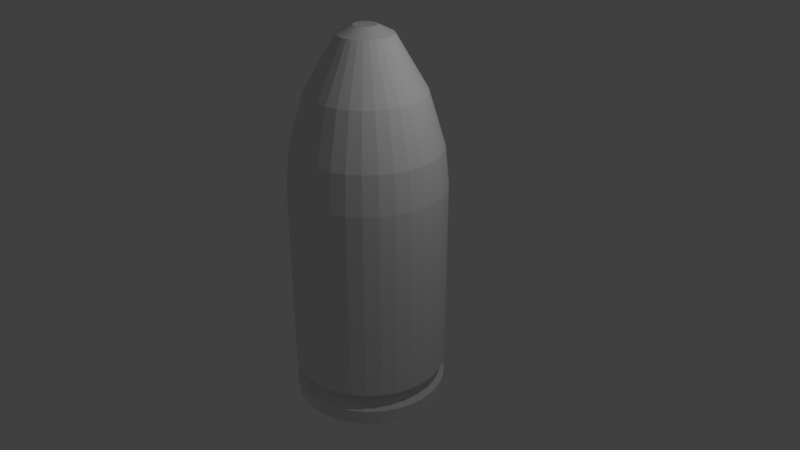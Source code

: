 # Source: 9_x_19_mm_Parabellum.blend  (saved by Blender 2.79.0; exported with 4.5.12 LTS)
import bpy
from mathutils import Matrix  # noqa: F401  (used for matrix-valued properties, if any)

bpy.ops.wm.read_factory_settings(use_empty=True)
scene = bpy.context.scene
scene.name = 'Scene'

# ---- collections
col_collection_1 = bpy.data.collections.new('Collection 1'); scene.collection.children.link(col_collection_1)

# ---- materials (node trees are filled in below, after node groups)
mat_material_002 = bpy.data.materials.new('Material.002')
mat_material_002.alpha_threshold = 0.0
mat_material_002.use_transparent_shadow = False
mat_material_002.roughness = 0.5
mat_material_001 = bpy.data.materials.new('Material.001')
mat_material_001.alpha_threshold = 0.0
mat_material_001.use_transparent_shadow = False
mat_material_001.roughness = 0.5

# ---- material node trees

# ---- world
world_world = bpy.data.worlds.new('World'); scene.world = world_world
world_world.color = (0.05088, 0.05088, 0.05088)
world_world.use_sun_shadow = False
world_world.sun_shadow_jitter_overblur = 0.0
world_world.cycles.sampling_method = 'MANUAL'

# ---- cameras
cam_camera = bpy.data.cameras.new('Camera')
cam_camera.clip_end = 100.0
cam_camera.lens = 35.0
cam_camera.sensor_width = 32.0
cam_camera.sensor_height = 18.0
cam_camera.ortho_scale = 7.314
cam_camera.dof.focus_distance = 0.0
cam_camera.dof.aperture_fstop = 128.0

# ---- lights
light_lamp = bpy.data.lights.new('Lamp', 'POINT')
light_lamp.transmission_factor = 0.0
light_lamp.cutoff_distance = 30.0
light_lamp.energy = 100.0
light_lamp.shadow_buffer_clip_start = 1.001
light_lamp.shadow_soft_size = 0.1
light_lamp.shadow_maximum_resolution = 0.006
light_lamp.use_absolute_resolution = True

# ---- meshes
me_cylinder_001 = bpy.data.meshes.new('Cylinder.001')
me_cylinder_001.from_pydata([(-1.172e-07, 0.9887, -1.95), (0.1929, 0.9697, -1.95), (0.3784, 0.9135, -1.95), (0.5493, 0.8221, -1.95), (0.6991, 0.6991, -1.95), (0.8221, 0.5493, -1.95), (0.9135, 0.3784, -1.95), (0.9697, 0.1929, -1.95), (0.9887, -8.085e-09, -1.95), (0.9697, -0.1929, -1.95), (0.9135, -0.3784, -1.95), (0.8221, -0.5493, -1.95), (0.6991, -0.6991, -1.95), (0.5493, -0.8221, -1.95), (0.3784, -0.9135, -1.95), (0.1929, -0.9697, -1.95), (-3.422e-07, -0.9887, -1.95), (-0.1929, -0.9697, -1.95), (-0.3784, -0.9135, -1.95), (-0.5493, -0.8221, -1.95), (-0.6991, -0.6991, -1.95), (-0.8221, -0.5493, -1.95), (-0.9135, -0.3784, -1.95), (-0.9697, -0.1929, -1.95), (-0.9887, 9.058e-07, -1.95), (-0.9697, 0.1929, -1.95), (-0.9135, 0.3784, -1.95), (-0.8221, 0.5493, -1.95), (-0.6991, 0.6991, -1.95), (-0.5493, 0.8221, -1.95), (-0.3784, 0.9135, -1.95), (-0.1929, 0.9697, -1.95), (0.1951, 0.9808, 1.0), (0.0, 1.0, 1.0), (0.3827, 0.9239, 1.0), (0.5556, 0.8315, 1.0), (0.7071, 0.7071, 1.0), (0.8315, 0.5556, 1.0), (0.9239, 0.3827, 1.0), (0.9808, 0.1951, 1.0), (1.0, 7.55e-08, 1.0), (0.9808, -0.1951, 1.0), (0.9239, -0.3827, 1.0), (0.8315, -0.5556, 1.0), (0.7071, -0.7071, 1.0), (0.5556, -0.8315, 1.0), (0.3827, -0.9239, 1.0), (0.1951, -0.9808, 1.0), (-3.258e-07, -1.0, 1.0), (-0.1951, -0.9808, 1.0), (-0.3827, -0.9239, 1.0), (-0.5556, -0.8315, 1.0), (-0.7071, -0.7071, 1.0), (-0.8315, -0.5556, 1.0), (-0.9239, -0.3827, 1.0), (-0.9808, -0.1951, 1.0), (-1.0, 9.656e-07, 1.0), (-0.9808, 0.1951, 1.0), (-0.9239, 0.3827, 1.0), (-0.8315, 0.5556, 1.0), (-0.7071, 0.7071, 1.0), (-0.5556, 0.8315, 1.0), (-0.3827, 0.9239, 1.0), (-0.1951, 0.9808, 1.0), (0.0, 1.0, -1.5), (0.1951, 0.9808, -1.5), (0.3827, 0.9239, -1.5), (0.5556, 0.8315, -1.5), (0.7071, 0.7071, -1.5), (0.8315, 0.5556, -1.5), (0.9239, 0.3827, -1.5), (0.9808, 0.1951, -1.5), (1.0, 7.55e-08, -1.5), (0.9808, -0.1951, -1.5), (0.9239, -0.3827, -1.5), (0.8315, -0.5556, -1.5), (0.7071, -0.7071, -1.5), (0.5556, -0.8315, -1.5), (0.3827, -0.9239, -1.5), (0.1951, -0.9808, -1.5), (-3.258e-07, -1.0, -1.5), (-0.1951, -0.9808, -1.5), (-0.3827, -0.9239, -1.5), (-0.5556, -0.8315, -1.5), (-0.7071, -0.7071, -1.5), (-0.8315, -0.5556, -1.5), (-0.9239, -0.3827, -1.5), (-0.9808, -0.1951, -1.5), (-1.0, 9.656e-07, -1.5), (-0.9808, 0.1951, -1.5), (-0.9239, 0.3827, -1.5), (-0.8315, 0.5556, -1.5), (-0.7071, 0.7071, -1.5), (-0.5556, 0.8315, -1.5), (-0.3827, 0.9239, -1.5), (-0.1951, 0.9808, -1.5), (-7.673e-08, 0.799, -1.6), (0.1559, 0.7837, -1.6), (0.3058, 0.7382, -1.6), (0.4439, 0.6644, -1.6), (0.565, 0.565, -1.6), (0.6644, 0.4439, -1.6), (0.7382, 0.3058, -1.6), (0.7837, 0.1559, -1.6), (0.799, 4.465e-08, -1.6), (0.7837, -0.1559, -1.6), (0.7382, -0.3058, -1.6), (0.6644, -0.4439, -1.6), (0.565, -0.565, -1.6), (0.4439, -0.6644, -1.6), (0.3058, -0.7382, -1.6), (0.1559, -0.7837, -1.6), (-2.642e-07, -0.799, -1.6), (-0.1559, -0.7837, -1.6), (-0.3058, -0.7382, -1.6), (-0.4439, -0.6644, -1.6), (-0.565, -0.565, -1.6), (-0.6644, -0.4439, -1.6), (-0.7382, -0.3058, -1.6), (-0.7837, -0.1559, -1.6), (-0.799, 7.82e-07, -1.6), (-0.7837, 0.1559, -1.6), (-0.7382, 0.3058, -1.6), (-0.6644, 0.4439, -1.6), (-0.565, 0.565, -1.6), (-0.4439, 0.6644, -1.6), (-0.3058, 0.7382, -1.6), (-0.1559, 0.7837, -1.6), (-1.126e-07, 0.9988, -1.75), (0.1949, 0.9796, -1.75), (0.3822, 0.9228, -1.75), (0.5549, 0.8305, -1.75), (0.7063, 0.7063, -1.75), (0.8305, 0.5549, -1.75), (0.9228, 0.3822, -1.75), (0.9796, 0.1949, -1.75), (0.9988, -6.581e-09, -1.75), (0.9796, -0.1949, -1.75), (0.9228, -0.3822, -1.75), (0.8305, -0.5549, -1.75), (0.7063, -0.7063, -1.75), (0.5549, -0.8305, -1.75), (0.3822, -0.9228, -1.75), (0.1949, -0.9796, -1.75), (-3.468e-07, -0.9988, -1.75), (-0.1949, -0.9796, -1.75), (-0.3822, -0.9228, -1.75), (-0.5549, -0.8305, -1.75), (-0.7063, -0.7063, -1.75), (-0.8305, -0.5549, -1.75), (-0.9228, -0.3822, -1.75), (-0.9796, -0.1949, -1.75), (-0.9988, 9.152e-07, -1.75), (-0.9796, 0.1949, -1.75), (-0.9228, 0.3822, -1.75), (-0.8305, 0.5549, -1.75), (-0.7063, 0.7063, -1.75), (-0.5549, 0.8305, -1.75), (-0.3822, 0.9228, -1.75), (-0.1949, 0.9796, -1.75), (0.1853, 0.9317, 1.0), (5.949e-09, 0.95, 1.0), (0.3635, 0.8777, 1.0), (0.5278, 0.7899, 1.0), (0.6718, 0.6718, 1.0), (0.7899, 0.5278, 1.0), (0.8777, 0.3635, 1.0), (0.9317, 0.1853, 1.0), (0.95, 8.593e-08, 1.0), (0.9317, -0.1853, 1.0), (0.8777, -0.3635, 1.0), (0.7899, -0.5278, 1.0), (0.6718, -0.6718, 1.0), (0.5278, -0.7899, 1.0), (0.3635, -0.8777, 1.0), (0.1853, -0.9317, 1.0), (-3.036e-07, -0.95, 1.0), (-0.1853, -0.9317, 1.0), (-0.3635, -0.8777, 1.0), (-0.5278, -0.7899, 1.0), (-0.6718, -0.6718, 1.0), (-0.7899, -0.5278, 1.0), (-0.8777, -0.3635, 1.0), (-0.9317, -0.1853, 1.0), (-0.95, 9.315e-07, 1.0), (-0.9317, 0.1853, 1.0), (-0.8777, 0.3636, 1.0), (-0.7899, 0.5278, 1.0), (-0.6718, 0.6718, 1.0), (-0.5278, 0.7899, 1.0), (-0.3635, 0.8777, 1.0), (-0.1853, 0.9317, 1.0), (5.949e-09, 0.95, -1.5), (0.1853, 0.9317, -1.5), (0.3635, 0.8777, -1.5), (0.5278, 0.7899, -1.5), (0.6718, 0.6718, -1.5), (0.7899, 0.5278, -1.5), (0.8777, 0.3635, -1.5), (0.9317, 0.1853, -1.5), (0.95, 8.593e-08, -1.5), (0.9317, -0.1853, -1.5), (0.8777, -0.3635, -1.5), (0.7899, -0.5278, -1.5), (0.6718, -0.6718, -1.5), (0.5278, -0.7899, -1.5), (0.3635, -0.8777, -1.5), (0.1853, -0.9317, -1.5), (-3.036e-07, -0.95, -1.5), (-0.1853, -0.9317, -1.5), (-0.3635, -0.8777, -1.5), (-0.5278, -0.7899, -1.5), (-0.6718, -0.6718, -1.5), (-0.7899, -0.5278, -1.5), (-0.8777, -0.3635, -1.5), (-0.9317, -0.1853, -1.5), (-0.95, 9.315e-07, -1.5), (-0.9317, 0.1853, -1.5), (-0.8777, 0.3636, -1.5), (-0.7899, 0.5278, -1.5), (-0.6718, 0.6718, -1.5), (-0.5278, 0.7899, -1.5), (-0.3635, 0.8777, -1.5), (-0.1853, 0.9317, -1.5)], [], [(64, 33, 32, 65), (65, 32, 34, 66), (66, 34, 35, 67), (67, 35, 36, 68), (68, 36, 37, 69), (69, 37, 38, 70), (70, 38, 39, 71), (71, 39, 40, 72), (72, 40, 41, 73), (73, 41, 42, 74), (74, 42, 43, 75), (75, 43, 44, 76), (76, 44, 45, 77), (77, 45, 46, 78), (78, 46, 47, 79), (79, 47, 48, 80), (80, 48, 49, 81), (81, 49, 50, 82), (82, 50, 51, 83), (83, 51, 52, 84), (84, 52, 53, 85), (85, 53, 54, 86), (86, 54, 55, 87), (87, 55, 56, 88), (88, 56, 57, 89), (89, 57, 58, 90), (90, 58, 59, 91), (91, 59, 60, 92), (92, 60, 61, 93), (93, 61, 62, 94), (94, 62, 63, 95), (95, 63, 33, 64), (0, 1, 2, 3, 4, 5, 6, 7, 8, 9, 10, 11, 12, 13, 14, 15, 16, 17, 18, 19, 20, 21, 22, 23, 24, 25, 26, 27, 28, 29, 30, 31), (97, 96, 64, 65), (98, 97, 65, 66), (99, 98, 66, 67), (100, 99, 67, 68), (101, 100, 68, 69), (102, 101, 69, 70), (103, 102, 70, 71), (104, 103, 71, 72), (105, 104, 72, 73), (106, 105, 73, 74), (107, 106, 74, 75), (108, 107, 75, 76), (109, 108, 76, 77), (110, 109, 77, 78), (111, 110, 78, 79), (112, 111, 79, 80), (113, 112, 80, 81), (114, 113, 81, 82), (115, 114, 82, 83), (116, 115, 83, 84), (117, 116, 84, 85), (118, 117, 85, 86), (119, 118, 86, 87), (120, 119, 87, 88), (121, 120, 88, 89), (122, 121, 89, 90), (123, 122, 90, 91), (124, 123, 91, 92), (125, 124, 92, 93), (126, 125, 93, 94), (127, 126, 94, 95), (96, 127, 95, 64), (129, 128, 96, 97), (130, 129, 97, 98), (131, 130, 98, 99), (132, 131, 99, 100), (133, 132, 100, 101), (134, 133, 101, 102), (135, 134, 102, 103), (136, 135, 103, 104), (137, 136, 104, 105), (138, 137, 105, 106), (139, 138, 106, 107), (140, 139, 107, 108), (141, 140, 108, 109), (142, 141, 109, 110), (143, 142, 110, 111), (144, 143, 111, 112), (145, 144, 112, 113), (146, 145, 113, 114), (147, 146, 114, 115), (148, 147, 115, 116), (149, 148, 116, 117), (150, 149, 117, 118), (151, 150, 118, 119), (152, 151, 119, 120), (153, 152, 120, 121), (154, 153, 121, 122), (155, 154, 122, 123), (156, 155, 123, 124), (157, 156, 124, 125), (158, 157, 125, 126), (159, 158, 126, 127), (128, 159, 127, 96), (1, 0, 128, 129), (2, 1, 129, 130), (3, 2, 130, 131), (4, 3, 131, 132), (5, 4, 132, 133), (6, 5, 133, 134), (7, 6, 134, 135), (8, 7, 135, 136), (9, 8, 136, 137), (10, 9, 137, 138), (11, 10, 138, 139), (12, 11, 139, 140), (13, 12, 140, 141), (14, 13, 141, 142), (15, 14, 142, 143), (16, 15, 143, 144), (17, 16, 144, 145), (18, 17, 145, 146), (19, 18, 146, 147), (20, 19, 147, 148), (21, 20, 148, 149), (22, 21, 149, 150), (23, 22, 150, 151), (24, 23, 151, 152), (25, 24, 152, 153), (26, 25, 153, 154), (27, 26, 154, 155), (28, 27, 155, 156), (29, 28, 156, 157), (30, 29, 157, 158), (31, 30, 158, 159), (0, 31, 159, 128), (192, 161, 160, 193), (193, 160, 162, 194), (194, 162, 163, 195), (195, 163, 164, 196), (196, 164, 165, 197), (197, 165, 166, 198), (198, 166, 167, 199), (199, 167, 168, 200), (200, 168, 169, 201), (201, 169, 170, 202), (202, 170, 171, 203), (203, 171, 172, 204), (204, 172, 173, 205), (205, 173, 174, 206), (206, 174, 175, 207), (207, 175, 176, 208), (208, 176, 177, 209), (209, 177, 178, 210), (210, 178, 179, 211), (211, 179, 180, 212), (212, 180, 181, 213), (213, 181, 182, 214), (214, 182, 183, 215), (215, 183, 184, 216), (216, 184, 185, 217), (217, 185, 186, 218), (218, 186, 187, 219), (219, 187, 188, 220), (220, 188, 189, 221), (221, 189, 190, 222), (222, 190, 191, 223), (223, 191, 161, 192), (192, 193, 194, 195, 196, 197, 198, 199, 200, 201, 202, 203, 204, 205, 206, 207, 208, 209, 210, 211, 212, 213, 214, 215, 216, 217, 218, 219, 220, 221, 222, 223), (50, 178, 179, 51), (51, 179, 180, 52), (52, 180, 181, 53), (53, 181, 182, 54), (54, 182, 183, 55), (55, 183, 184, 56), (56, 184, 185, 57), (57, 185, 186, 58), (58, 186, 187, 59), (59, 187, 188, 60), (60, 188, 189, 61), (61, 189, 190, 62), (62, 190, 191, 63), (63, 191, 161, 33), (33, 161, 160, 32), (32, 160, 162, 34), (34, 162, 163, 35), (35, 163, 164, 36), (36, 164, 165, 37), (37, 165, 166, 38), (38, 166, 167, 39), (39, 167, 168, 40), (40, 168, 169, 41), (41, 169, 170, 42), (42, 170, 171, 43), (43, 171, 172, 44), (44, 172, 173, 45), (45, 173, 174, 46), (46, 174, 175, 47), (47, 175, 176, 48), (48, 176, 177, 49), (49, 177, 178, 50)])
_uv = me_cylinder_001.uv_layers.new(name='UVMap')
_uv.uv.foreach_set('vector', [0.1312, 0.3325, 0.1312, 8.806e-05, 0.1536, 0.0002607, 0.1536, 0.3326, 0.1536, 0.3326, 0.1536, 0.0002607, 0.1737, 0.0005114, 0.1737, 0.3329, 0.1737, 0.3329, 0.1737, 0.0005114, 0.1908, 0.0008305, 0.1908, 0.3332, 0.1908, 0.3332, 0.1908, 0.0008305, 0.2042, 0.001206, 0.2042, 0.3336, 0.637, 0.526, 0.637, 0.8584, 0.6236, 0.8588, 0.6236, 0.5264, 0.6236, 0.5264, 0.6236, 0.8588, 0.6065, 0.8591, 0.6065, 0.5267, 0.6065, 0.5267, 0.6065, 0.8591, 0.5863, 0.8594, 0.5863, 0.527, 0.5863, 0.527, 0.5863, 0.8594, 0.564, 0.8595, 0.564, 0.5272, 0.564, 0.5272, 0.564, 0.8595, 0.5403, 0.8596, 0.5403, 0.5272, 0.5403, 0.5272, 0.5403, 0.8596, 0.5161, 0.8596, 0.5161, 0.5272, 0.5161, 0.5272, 0.5161, 0.8596, 0.4923, 0.8595, 0.4923, 0.5272, 0.4923, 0.5272, 0.4923, 0.8595, 0.47, 0.8594, 0.47, 0.527, 0.47, 0.527, 0.47, 0.8594, 0.4499, 0.8591, 0.4499, 0.5267, 0.6952, 0.3329, 0.6952, 0.0005114, 0.7153, 0.0002607, 0.7153, 0.3326, 0.7153, 0.3326, 0.7153, 0.0002607, 0.7377, 8.806e-05, 0.7377, 0.3325, 0.7377, 0.3325, 0.7377, 8.806e-05, 0.7614, 3.17e-08, 0.7614, 0.3324, 0.7614, 0.3324, 0.7614, 3.17e-08, 0.7856, 0.0, 0.7856, 0.3324, 0.7856, 0.3324, 0.7856, 0.0, 0.8093, 8.806e-05, 0.8093, 0.3325, 0.8093, 0.3325, 0.8093, 8.806e-05, 0.8317, 0.0002607, 0.8317, 0.3326, 0.8317, 0.3326, 0.8317, 0.0002607, 0.8518, 0.0005114, 0.8518, 0.3329, 0.9883, 0.0002507, 0.9883, 0.3326, 0.9659, 0.3328, 0.9659, 0.0004234, 0.9659, 0.0004234, 0.9659, 0.3328, 0.9422, 0.3329, 0.9422, 0.0005114, 0.9422, 0.0005114, 0.9422, 0.3329, 0.918, 0.3329, 0.918, 0.0005114, 0.918, 0.0005114, 0.918, 0.3329, 0.8943, 0.3328, 0.8943, 0.0004234, 0.8943, 0.0004234, 0.8943, 0.3328, 0.8719, 0.3326, 0.8719, 0.0002507, 0.8719, 0.0002507, 0.8719, 0.3326, 0.8518, 0.3324, 0.8518, 0.0, 0.0, 0.3332, 2.207e-08, 0.0008305, 0.01711, 0.0005114, 0.01711, 0.3329, 0.01711, 0.3329, 0.01711, 0.0005114, 0.03722, 0.0002607, 0.03722, 0.3326, 0.03722, 0.3326, 0.03722, 0.0002607, 0.05957, 8.806e-05, 0.05957, 0.3325, 0.05957, 0.3325, 0.05957, 8.806e-05, 0.0833, 0.0, 0.0833, 0.3324, 0.0833, 0.3324, 0.0833, 0.0, 0.1075, 1.585e-08, 0.1075, 0.3324, 0.1075, 0.3324, 0.1075, 1.585e-08, 0.1312, 8.806e-05, 0.1312, 0.3325, 0.4637, 0.4572, 0.4545, 0.4334, 0.4499, 0.4081, 0.4499, 0.3823, 0.4545, 0.357, 0.4637, 0.3332, 0.477, 0.3118, 0.4939, 0.2936, 0.5138, 0.2792, 0.5359, 0.2694, 0.5593, 0.2643, 0.5833, 0.2643, 0.6067, 0.2694, 0.6288, 0.2792, 0.6487, 0.2936, 0.6656, 0.3118, 0.6789, 0.3332, 0.6881, 0.357, 0.6927, 0.3823, 0.6927, 0.4081, 0.6881, 0.4334, 0.6789, 0.4572, 0.6656, 0.4786, 0.6487, 0.4968, 0.6288, 0.5111, 0.6067, 0.521, 0.5833, 0.526, 0.5593, 0.526, 0.5359, 0.521, 0.5138, 0.5111, 0.4939, 0.4968, 0.477, 0.4786, 0.2289, 0.3866, 0.2289, 0.4074, 0.2042, 0.41, 0.2042, 0.384, 0.2327, 0.3662, 0.2289, 0.3866, 0.2042, 0.384, 0.209, 0.3584, 0.2401, 0.3469, 0.2327, 0.3662, 0.209, 0.3584, 0.2182, 0.3343, 0.2508, 0.3296, 0.2401, 0.3469, 0.2182, 0.3343, 0.2317, 0.3126, 0.2645, 0.3149, 0.2508, 0.3296, 0.2317, 0.3126, 0.2488, 0.2942, 0.2806, 0.3033, 0.2645, 0.3149, 0.2488, 0.2942, 0.2689, 0.2797, 0.2984, 0.2953, 0.2806, 0.3033, 0.2689, 0.2797, 0.2912, 0.2698, 0.3174, 0.2913, 0.2984, 0.2953, 0.2912, 0.2698, 0.315, 0.2647, 0.3367, 0.2913, 0.3174, 0.2913, 0.315, 0.2647, 0.3392, 0.2647, 0.3557, 0.2953, 0.3367, 0.2913, 0.3392, 0.2647, 0.3629, 0.2698, 0.3735, 0.3033, 0.3557, 0.2953, 0.3629, 0.2698, 0.3852, 0.2797, 0.3896, 0.3149, 0.3735, 0.3033, 0.3852, 0.2797, 0.4053, 0.2942, 0.4033, 0.3296, 0.3896, 0.3149, 0.4053, 0.2942, 0.4225, 0.3126, 0.414, 0.3469, 0.4033, 0.3296, 0.4225, 0.3126, 0.4359, 0.3343, 0.4214, 0.3662, 0.414, 0.3469, 0.4359, 0.3343, 0.4452, 0.3584, 0.4252, 0.3866, 0.4214, 0.3662, 0.4452, 0.3584, 0.4499, 0.384, 0.4252, 0.4074, 0.4252, 0.3866, 0.4499, 0.384, 0.4499, 0.41, 0.4214, 0.4278, 0.4252, 0.4074, 0.4499, 0.41, 0.4452, 0.4356, 0.414, 0.4471, 0.4214, 0.4278, 0.4452, 0.4356, 0.4359, 0.4597, 0.4033, 0.4644, 0.414, 0.4471, 0.4359, 0.4597, 0.4225, 0.4814, 0.3896, 0.4791, 0.4033, 0.4644, 0.4225, 0.4814, 0.4053, 0.4998, 0.3735, 0.4907, 0.3896, 0.4791, 0.4053, 0.4998, 0.3852, 0.5143, 0.3557, 0.4987, 0.3735, 0.4907, 0.3852, 0.5143, 0.3629, 0.5243, 0.3367, 0.5027, 0.3557, 0.4987, 0.3629, 0.5243, 0.3392, 0.5293, 0.3174, 0.5027, 0.3367, 0.5027, 0.3392, 0.5293, 0.315, 0.5293, 0.2984, 0.4987, 0.3174, 0.5027, 0.315, 0.5293, 0.2912, 0.5243, 0.2806, 0.4907, 0.2984, 0.4987, 0.2912, 0.5243, 0.2689, 0.5143, 0.2645, 0.4791, 0.2806, 0.4907, 0.2689, 0.5143, 0.2488, 0.4998, 0.2508, 0.4644, 0.2645, 0.4791, 0.2488, 0.4998, 0.2317, 0.4814, 0.2401, 0.4471, 0.2508, 0.4644, 0.2317, 0.4814, 0.2182, 0.4597, 0.2327, 0.4278, 0.2401, 0.4471, 0.2182, 0.4597, 0.209, 0.4356, 0.2289, 0.4074, 0.2327, 0.4278, 0.209, 0.4356, 0.2042, 0.41, 0.5605, 0.0, 0.5846, 0.0, 0.5822, 0.02643, 0.5629, 0.02643, 0.5368, 0.005079, 0.5605, 0.0, 0.5629, 0.02643, 0.5439, 0.0305, 0.5144, 0.01504, 0.5368, 0.005079, 0.5439, 0.0305, 0.5261, 0.03847, 0.4943, 0.02951, 0.5144, 0.01504, 0.5261, 0.03847, 0.51, 0.05004, 0.4773, 0.04792, 0.4943, 0.02951, 0.51, 0.05004, 0.4963, 0.06477, 0.4638, 0.06957, 0.4773, 0.04792, 0.4963, 0.06477, 0.4856, 0.08209, 0.4546, 0.09362, 0.4638, 0.06957, 0.4856, 0.08209, 0.4782, 0.1013, 0.4499, 0.1192, 0.4546, 0.09362, 0.4782, 0.1013, 0.4744, 0.1218, 0.4499, 0.1452, 0.4499, 0.1192, 0.4744, 0.1218, 0.4744, 0.1426, 0.4546, 0.1707, 0.4499, 0.1452, 0.4744, 0.1426, 0.4782, 0.163, 0.4638, 0.1948, 0.4546, 0.1707, 0.4782, 0.163, 0.4856, 0.1823, 0.4773, 0.2164, 0.4638, 0.1948, 0.4856, 0.1823, 0.4963, 0.1996, 0.4943, 0.2348, 0.4773, 0.2164, 0.4963, 0.1996, 0.51, 0.2143, 0.5144, 0.2493, 0.4943, 0.2348, 0.51, 0.2143, 0.5261, 0.2259, 0.5368, 0.2593, 0.5144, 0.2493, 0.5261, 0.2259, 0.5439, 0.2339, 0.5605, 0.2643, 0.5368, 0.2593, 0.5439, 0.2339, 0.5629, 0.2379, 0.5846, 0.2643, 0.5605, 0.2643, 0.5629, 0.2379, 0.5822, 0.2379, 0.6083, 0.2593, 0.5846, 0.2643, 0.5822, 0.2379, 0.6012, 0.2339, 0.6306, 0.2493, 0.6083, 0.2593, 0.6012, 0.2339, 0.619, 0.2259, 0.6507, 0.2348, 0.6306, 0.2493, 0.619, 0.2259, 0.6351, 0.2143, 0.6678, 0.2164, 0.6507, 0.2348, 0.6351, 0.2143, 0.6488, 0.1996, 0.6812, 0.1948, 0.6678, 0.2164, 0.6488, 0.1996, 0.6595, 0.1823, 0.6905, 0.1707, 0.6812, 0.1948, 0.6595, 0.1823, 0.6669, 0.163, 0.6952, 0.1452, 0.6905, 0.1707, 0.6669, 0.163, 0.6707, 0.1426, 0.6952, 0.1192, 0.6952, 0.1452, 0.6707, 0.1426, 0.6707, 0.1218, 0.6905, 0.09362, 0.6952, 0.1192, 0.6707, 0.1218, 0.6669, 0.1013, 0.6812, 0.06957, 0.6905, 0.09362, 0.6669, 0.1013, 0.6595, 0.08209, 0.6678, 0.04792, 0.6812, 0.06957, 0.6595, 0.08209, 0.6488, 0.06477, 0.6507, 0.02951, 0.6678, 0.04792, 0.6488, 0.06477, 0.6351, 0.05004, 0.6306, 0.01504, 0.6507, 0.02951, 0.6351, 0.05004, 0.619, 0.03847, 0.6083, 0.005079, 0.6306, 0.01504, 0.619, 0.03847, 0.6012, 0.0305, 0.5846, 0.0, 0.6083, 0.005079, 0.6012, 0.0305, 0.5822, 0.02643, 0.4069, 0.5844, 0.4068, 0.6083, 0.3821, 0.6079, 0.3822, 0.5839, 0.4071, 0.563, 0.4069, 0.5844, 0.3822, 0.5839, 0.3824, 0.5622, 0.4073, 0.5448, 0.4071, 0.563, 0.3824, 0.5622, 0.3826, 0.5438, 0.4077, 0.5305, 0.4073, 0.5448, 0.3826, 0.5438, 0.383, 0.5293, 0.408, 0.5447, 0.4077, 0.5304, 0.4323, 0.5293, 0.4326, 0.5438, 0.4082, 0.563, 0.408, 0.5447, 0.4326, 0.5438, 0.4329, 0.5622, 0.4084, 0.5844, 0.4082, 0.563, 0.4329, 0.5622, 0.433, 0.5839, 0.4084, 0.6082, 0.4084, 0.5844, 0.433, 0.5839, 0.4331, 0.6079, 0.4084, 0.6335, 0.4084, 0.6082, 0.4331, 0.6079, 0.4331, 0.6335, 0.4084, 0.6593, 0.4084, 0.6335, 0.4331, 0.6335, 0.433, 0.6595, 0.4082, 0.6845, 0.4084, 0.6593, 0.433, 0.6595, 0.4329, 0.685, 0.408, 0.7084, 0.4082, 0.6845, 0.4329, 0.685, 0.4326, 0.7091, 0.4077, 0.7298, 0.408, 0.7084, 0.4326, 0.7091, 0.4323, 0.7307, 0.7177, 0.5038, 0.7179, 0.5252, 0.6932, 0.526, 0.693, 0.5044, 0.7175, 0.4799, 0.7177, 0.5038, 0.693, 0.5044, 0.6928, 0.4803, 0.7174, 0.4547, 0.7175, 0.4799, 0.6928, 0.4803, 0.6927, 0.4548, 0.7174, 0.4289, 0.7174, 0.4547, 0.6927, 0.4548, 0.6927, 0.4288, 0.7175, 0.4036, 0.7174, 0.4289, 0.6927, 0.4288, 0.6928, 0.4032, 0.7177, 0.3798, 0.7175, 0.4036, 0.6928, 0.4032, 0.693, 0.3792, 0.7179, 0.3584, 0.7177, 0.3798, 0.693, 0.3792, 0.6932, 0.3575, 0.7428, 0.4799, 0.743, 0.5037, 0.7183, 0.5044, 0.7181, 0.4803, 0.7427, 0.4546, 0.7428, 0.4799, 0.7181, 0.4803, 0.718, 0.4548, 0.7426, 0.4289, 0.7427, 0.4546, 0.718, 0.4548, 0.7179, 0.4288, 0.7427, 0.4036, 0.7426, 0.4289, 0.7179, 0.4288, 0.718, 0.4032, 0.7428, 0.3798, 0.7427, 0.4036, 0.718, 0.4032, 0.7181, 0.3792, 0.743, 0.3583, 0.7428, 0.3798, 0.7181, 0.3792, 0.7183, 0.3575, 0.4073, 0.7298, 0.4077, 0.7481, 0.383, 0.7491, 0.3826, 0.7307, 0.4071, 0.7084, 0.4073, 0.7298, 0.3826, 0.7307, 0.3824, 0.7091, 0.4069, 0.6846, 0.4071, 0.7084, 0.3824, 0.7091, 0.3822, 0.685, 0.4068, 0.6593, 0.4069, 0.6846, 0.3822, 0.685, 0.3821, 0.6595, 0.4067, 0.6335, 0.4068, 0.6593, 0.3821, 0.6595, 0.382, 0.6335, 0.4068, 0.6083, 0.4067, 0.6335, 0.382, 0.6335, 0.3821, 0.6079, 0.1247, 0.6661, 0.1247, 0.3337, 0.1459, 0.3338, 0.1459, 0.6662, 0.1459, 0.6662, 0.1459, 0.3338, 0.165, 0.3341, 0.165, 0.6665, 0.165, 0.6665, 0.165, 0.3341, 0.1813, 0.3344, 0.1813, 0.6668, 0.1813, 0.6668, 0.1813, 0.3344, 0.194, 0.3347, 0.194, 0.6671, 0.382, 0.5293, 0.382, 0.8617, 0.3692, 0.8621, 0.3692, 0.5297, 0.3692, 0.5297, 0.3692, 0.8621, 0.353, 0.8624, 0.353, 0.53, 0.353, 0.53, 0.353, 0.8624, 0.3339, 0.8626, 0.3339, 0.5302, 0.3339, 0.5302, 0.3339, 0.8626, 0.3126, 0.8628, 0.3126, 0.5304, 0.3126, 0.5304, 0.3126, 0.8628, 0.2901, 0.8629, 0.2901, 0.5305, 0.2901, 0.5305, 0.2901, 0.8629, 0.2671, 0.8629, 0.2671, 0.5305, 0.2671, 0.5305, 0.2671, 0.8629, 0.2446, 0.8628, 0.2446, 0.5304, 0.2446, 0.5304, 0.2446, 0.8628, 0.2233, 0.8626, 0.2233, 0.5302, 0.2233, 0.5302, 0.2233, 0.8626, 0.2042, 0.8624, 0.2042, 0.53, 2.207e-08, 1.0, 0.0, 0.6676, 0.01911, 0.6674, 0.01911, 0.9998, 0.01911, 0.9998, 0.01911, 0.6674, 0.04034, 0.6672, 0.04034, 0.9996, 0.04034, 0.9996, 0.04034, 0.6672, 0.06289, 0.6671, 0.06289, 0.9995, 0.06289, 0.9995, 0.06289, 0.6671, 0.08587, 0.6671, 0.08587, 0.9995, 0.08587, 0.9995, 0.08587, 0.6671, 0.1084, 0.6672, 0.1084, 0.9996, 0.1084, 0.9996, 0.1084, 0.6672, 0.1296, 0.6674, 0.1296, 0.9998, 0.1296, 0.9998, 0.1296, 0.6674, 0.1488, 0.6676, 0.1488, 1.0, 1.0, 0.5263, 1.0, 0.8587, 0.9788, 0.8588, 0.9788, 0.5264, 0.9788, 0.5264, 0.9788, 0.8588, 0.9562, 0.8589, 0.9562, 0.5265, 0.9562, 0.5265, 0.9562, 0.8589, 0.9332, 0.8589, 0.9332, 0.5265, 0.9332, 0.5265, 0.9332, 0.8589, 0.9107, 0.8588, 0.9107, 0.5264, 0.9107, 0.5264, 0.9107, 0.8588, 0.8895, 0.8587, 0.8895, 0.5263, 0.8895, 0.5263, 0.8895, 0.8587, 0.8704, 0.8584, 0.8704, 0.526, 0.0, 0.6668, 2.207e-08, 0.3344, 0.01625, 0.3341, 0.01625, 0.6665, 0.01625, 0.6665, 0.01625, 0.3341, 0.03536, 0.3338, 0.03536, 0.6662, 0.03536, 0.6662, 0.03536, 0.3338, 0.0566, 0.3337, 0.0566, 0.6661, 0.0566, 0.6661, 0.0566, 0.3337, 0.07914, 0.3336, 0.07914, 0.666, 0.07914, 0.666, 0.07914, 0.3336, 0.1021, 0.3336, 0.1021, 0.666, 0.1021, 0.666, 0.1021, 0.3336, 0.1247, 0.3337, 0.1247, 0.6661, 0.7196, 0.5309, 0.7422, 0.526, 0.7652, 0.526, 0.7877, 0.5309, 0.8089, 0.5403, 0.8281, 0.5541, 0.8443, 0.5716, 0.8571, 0.5922, 0.8659, 0.6151, 0.8704, 0.6394, 0.8704, 0.6641, 0.8659, 0.6884, 0.8571, 0.7113, 0.8443, 0.7319, 0.8281, 0.7494, 0.8089, 0.7632, 0.7877, 0.7726, 0.7652, 0.7775, 0.7422, 0.7775, 0.7196, 0.7726, 0.6984, 0.7632, 0.6793, 0.7494, 0.6631, 0.7319, 0.6503, 0.7113, 0.6415, 0.6884, 0.637, 0.6641, 0.637, 0.6394, 0.6415, 0.6151, 0.6503, 0.5922, 0.6631, 0.5716, 0.6793, 0.5541, 0.6984, 0.5403, 0.2317, 0.04798, 0.2364, 0.05219, 0.2237, 0.07278, 0.2182, 0.06965, 0.2182, 0.06965, 0.2237, 0.07278, 0.2149, 0.09566, 0.209, 0.09373, 0.209, 0.09373, 0.2149, 0.09566, 0.2104, 0.12, 0.2042, 0.1193, 0.2042, 0.1193, 0.2104, 0.12, 0.2104, 0.1447, 0.2042, 0.1454, 0.2042, 0.1454, 0.2104, 0.1447, 0.2149, 0.169, 0.209, 0.1709, 0.209, 0.1709, 0.2149, 0.169, 0.2237, 0.1919, 0.2182, 0.195, 0.2182, 0.195, 0.2237, 0.1919, 0.2364, 0.2125, 0.2317, 0.2167, 0.2317, 0.2167, 0.2364, 0.2125, 0.2527, 0.23, 0.2488, 0.2351, 0.2488, 0.2351, 0.2527, 0.23, 0.2718, 0.2437, 0.2689, 0.2496, 0.2689, 0.2496, 0.2718, 0.2437, 0.293, 0.2532, 0.2912, 0.2596, 0.2912, 0.2596, 0.293, 0.2532, 0.3156, 0.2581, 0.315, 0.2647, 0.315, 0.2647, 0.3156, 0.2581, 0.3385, 0.2581, 0.3392, 0.2647, 0.3392, 0.2647, 0.3385, 0.2581, 0.3611, 0.2532, 0.3629, 0.2596, 0.3629, 0.2596, 0.3611, 0.2532, 0.3823, 0.2437, 0.3852, 0.2496, 0.3852, 0.2496, 0.3823, 0.2437, 0.4014, 0.23, 0.4053, 0.2351, 0.4053, 0.2351, 0.4014, 0.23, 0.4177, 0.2125, 0.4225, 0.2167, 0.4225, 0.2167, 0.4177, 0.2125, 0.4305, 0.1919, 0.4359, 0.195, 0.4359, 0.195, 0.4305, 0.1919, 0.4392, 0.169, 0.4452, 0.1709, 0.4452, 0.1709, 0.4392, 0.169, 0.4437, 0.1447, 0.4499, 0.1454, 0.4499, 0.1454, 0.4437, 0.1447, 0.4437, 0.12, 0.4499, 0.1193, 0.4499, 0.1193, 0.4437, 0.12, 0.4392, 0.09566, 0.4452, 0.09373, 0.4452, 0.09373, 0.4392, 0.09566, 0.4305, 0.07278, 0.4359, 0.06965, 0.4359, 0.06965, 0.4305, 0.07278, 0.4177, 0.05219, 0.4225, 0.04798, 0.4225, 0.04798, 0.4177, 0.05219, 0.4014, 0.03468, 0.4053, 0.02954, 0.4053, 0.02954, 0.4014, 0.03468, 0.3823, 0.02092, 0.3852, 0.01506, 0.3852, 0.01506, 0.3823, 0.02092, 0.3611, 0.01145, 0.3629, 0.005086, 0.3629, 0.005086, 0.3611, 0.01145, 0.3385, 0.006617, 0.3392, 7.926e-09, 0.3392, 7.926e-09, 0.3385, 0.006617, 0.3156, 0.006617, 0.315, 0.0, 0.315, 0.0, 0.3156, 0.006617, 0.293, 0.01145, 0.2912, 0.005086, 0.2912, 0.005086, 0.293, 0.01145, 0.2718, 0.02092, 0.2689, 0.01506, 0.2689, 0.01506, 0.2718, 0.02092, 0.2527, 0.03468, 0.2488, 0.02954, 0.2488, 0.02954, 0.2527, 0.03468, 0.2364, 0.05219, 0.2317, 0.04798])
me_cylinder_001.materials.append(mat_material_002)
me_cylinder_001.use_remesh_preserve_volume = False
me_cylinder_001.use_remesh_preserve_attributes = False
me_cylinder_001.use_mirror_vertex_groups = False
me_cylinder_001.update()
me_cylinder = bpy.data.meshes.new('Cylinder')
me_cylinder.from_pydata([(-3.374e-07, 0.1459, 2.962), (0.02846, 0.1431, 2.962), (0.05583, 0.1348, 2.962), (0.08105, 0.1213, 2.962), (0.1032, 0.1032, 2.962), (0.1213, 0.08105, 2.962), (0.1348, 0.05583, 2.962), (0.1431, 0.02846, 2.962), (0.1459, -1.015e-07, 2.962), (0.1431, -0.02846, 2.962), (0.1348, -0.05583, 2.962), (0.1213, -0.08105, 2.962), (0.1032, -0.1032, 2.962), (0.08105, -0.1213, 2.962), (0.05583, -0.1348, 2.962), (0.02846, -0.1431, 2.962), (-1.101e-08, -0.1459, 2.962), (-0.02846, -0.1431, 2.962), (-0.05583, -0.1348, 2.962), (-0.08105, -0.1213, 2.962), (-0.1032, -0.1032, 2.962), (-0.1213, -0.08105, 2.962), (-0.1348, -0.05583, 2.962), (-0.1431, -0.02846, 2.962), (-0.1459, 6.963e-08, 2.962), (-0.1431, 0.02846, 2.962), (-0.1348, 0.05583, 2.962), (-0.1213, 0.08105, 2.962), (-0.1032, 0.1032, 2.962), (-0.08105, 0.1213, 2.962), (-0.05583, 0.1348, 2.962), (-0.02846, 0.1431, 2.962), (0.1853, 0.9315, 1.0), (-1.918e-08, 0.9498, 1.0), (0.3635, 0.8775, 1.0), (0.5277, 0.7897, 1.0), (0.6716, 0.6716, 1.0), (0.7897, 0.5277, 1.0), (0.8775, 0.3635, 1.0), (0.9315, 0.1853, 1.0), (0.9498, 6.779e-08, 1.0), (0.9315, -0.1853, 1.0), (0.8775, -0.3635, 1.0), (0.7897, -0.5277, 1.0), (0.6716, -0.6716, 1.0), (0.5277, -0.7897, 1.0), (0.3635, -0.8775, 1.0), (0.1853, -0.9315, 1.0), (-3.104e-07, -0.9498, 1.0), (-0.1853, -0.9315, 1.0), (-0.3635, -0.8775, 1.0), (-0.5277, -0.7897, 1.0), (-0.6716, -0.6716, 1.0), (-0.7897, -0.5277, 1.0), (-0.8775, -0.3635, 1.0), (-0.9315, -0.1853, 1.0), (-0.9498, 9.193e-07, 1.0), (-0.9315, 0.1853, 1.0), (-0.8775, 0.3635, 1.0), (-0.7897, 0.5277, 1.0), (-0.6716, 0.6716, 1.0), (-0.5277, 0.7897, 1.0), (-0.3635, 0.8775, 1.0), (-0.1853, 0.9315, 1.0), (0.1853, 0.9315, 1.5), (-1.918e-08, 0.9498, 1.5), (0.3635, 0.8775, 1.5), (0.5277, 0.7897, 1.5), (0.6716, 0.6716, 1.5), (0.7897, 0.5277, 1.5), (0.8775, 0.3635, 1.5), (0.9315, 0.1853, 1.5), (0.9498, 6.779e-08, 1.5), (0.9315, -0.1853, 1.5), (0.8775, -0.3635, 1.5), (0.7897, -0.5277, 1.5), (0.6716, -0.6716, 1.5), (0.5277, -0.7897, 1.5), (0.3635, -0.8775, 1.5), (0.1853, -0.9315, 1.5), (-3.104e-07, -0.9498, 1.5), (-0.1853, -0.9315, 1.5), (-0.3635, -0.8775, 1.5), (-0.5277, -0.7897, 1.5), (-0.6716, -0.6716, 1.5), (-0.7897, -0.5277, 1.5), (-0.8775, -0.3635, 1.5), (-0.9315, -0.1853, 1.5), (-0.9498, 9.197e-07, 1.5), (-0.9315, 0.1853, 1.5), (-0.8775, 0.3635, 1.5), (-0.7897, 0.5277, 1.5), (-0.6716, 0.6716, 1.5), (-0.5277, 0.7897, 1.5), (-0.3635, 0.8775, 1.5), (-0.1853, 0.9315, 1.5), (0.06767, 0.3402, 2.862), (-2.629e-07, 0.3469, 2.862), (0.1327, 0.3205, 2.862), (0.1927, 0.2884, 2.862), (0.2453, 0.2453, 2.862), (0.2884, 0.1927, 2.862), (0.3205, 0.1327, 2.862), (0.3402, 0.06767, 2.862), (0.3469, -2.926e-08, 2.862), (0.3402, -0.06767, 2.862), (0.3205, -0.1327, 2.862), (0.2884, -0.1927, 2.862), (0.2453, -0.2453, 2.862), (0.1927, -0.2884, 2.862), (0.1327, -0.3205, 2.862), (0.06767, -0.3402, 2.862), (-1.186e-07, -0.3469, 2.862), (-0.06767, -0.3402, 2.862), (-0.1327, -0.3205, 2.862), (-0.1927, -0.2884, 2.862), (-0.2453, -0.2453, 2.862), (-0.2884, -0.1927, 2.862), (-0.3205, -0.1327, 2.862), (-0.3402, -0.06767, 2.862), (-0.3469, 3.397e-07, 2.862), (-0.3402, 0.06767, 2.862), (-0.3205, 0.1327, 2.862), (-0.2884, 0.1927, 2.862), (-0.2453, 0.2453, 2.862), (-0.1927, 0.2884, 2.862), (-0.1327, 0.3205, 2.862), (-0.06767, 0.3402, 2.862), (-1.743e-07, 0.7456, 2.181), (0.1455, 0.7312, 2.181), (0.2853, 0.6888, 2.181), (0.4142, 0.6199, 2.181), (0.5272, 0.5272, 2.181), (0.6199, 0.4142, 2.181), (0.6888, 0.2853, 2.181), (0.7312, 0.1455, 2.181), (0.7456, -8.579e-09, 2.181), (0.7312, -0.1455, 2.181), (0.6888, -0.2853, 2.181), (0.6199, -0.4142, 2.181), (0.5272, -0.5272, 2.181), (0.4142, -0.6199, 2.181), (0.2853, -0.6888, 2.181), (0.1454, -0.7312, 2.181), (-2.588e-07, -0.7456, 2.181), (-0.1455, -0.7312, 2.181), (-0.2853, -0.6888, 2.181), (-0.4142, -0.6199, 2.181), (-0.5272, -0.5272, 2.181), (-0.6199, -0.4142, 2.181), (-0.6888, -0.2853, 2.181), (-0.7312, -0.1454, 2.181), (-0.7456, 6.934e-07, 2.181), (-0.7312, 0.1455, 2.181), (-0.6888, 0.2853, 2.181), (-0.6199, 0.4142, 2.181), (-0.5272, 0.5272, 2.181), (-0.4142, 0.6199, 2.181), (-0.2853, 0.6888, 2.181), (-0.1454, 0.7312, 2.181), (0.1951, 0.9808, 1.0), (0.0, 1.0, 1.0), (0.3827, 0.9239, 1.0), (0.5556, 0.8315, 1.0), (0.7071, 0.7071, 1.0), (0.8315, 0.5556, 1.0), (0.9239, 0.3827, 1.0), (0.9808, 0.1951, 1.0), (1.0, 7.55e-08, 1.0), (0.9808, -0.1951, 1.0), (0.9239, -0.3827, 1.0), (0.8315, -0.5556, 1.0), (0.7071, -0.7071, 1.0), (0.5556, -0.8315, 1.0), (0.3827, -0.9239, 1.0), (0.1951, -0.9808, 1.0), (-3.258e-07, -1.0, 1.0), (-0.1951, -0.9808, 1.0), (-0.3827, -0.9239, 1.0), (-0.5556, -0.8315, 1.0), (-0.7071, -0.7071, 1.0), (-0.8315, -0.5556, 1.0), (-0.9239, -0.3827, 1.0), (-0.9808, -0.1951, 1.0), (-1.0, 9.656e-07, 1.0), (-0.9808, 0.1951, 1.0), (-0.9239, 0.3827, 1.0), (-0.8315, 0.5556, 1.0), (-0.7071, 0.7071, 1.0), (-0.5556, 0.8315, 1.0), (-0.3827, 0.9239, 1.0), (-0.1951, 0.9808, 1.0), (0.1668, 0.8384, 0.25), (-5.297e-09, 0.8548, 0.25), (0.3271, 0.7897, 0.25), (0.4749, 0.7107, 0.25), (0.6044, 0.6044, 0.25), (0.7107, 0.4749, 0.25), (0.7897, 0.3271, 0.25), (0.8384, 0.1668, 0.25), (0.8548, 8.913e-08, 0.25), (0.8384, -0.1668, 0.25), (0.7897, -0.3271, 0.25), (0.7107, -0.4749, 0.25), (0.6044, -0.6044, 0.25), (0.4749, -0.7107, 0.25), (0.3271, -0.7897, 0.25), (0.1668, -0.8384, 0.25), (-2.674e-07, -0.8548, 0.25), (-0.1668, -0.8384, 0.25), (-0.3271, -0.7897, 0.25), (-0.4749, -0.7107, 0.25), (-0.6044, -0.6044, 0.25), (-0.7107, -0.4749, 0.25), (-0.7897, -0.3271, 0.25), (-0.8384, -0.1668, 0.25), (-0.8548, 8.555e-07, 0.25), (-0.8384, 0.1668, 0.25), (-0.7897, 0.3271, 0.25), (-0.7107, 0.4749, 0.25), (-0.6044, 0.6044, 0.25), (-0.4749, 0.7107, 0.25), (-0.3271, 0.7897, 0.25), (-0.1668, 0.8384, 0.25)], [], [(1, 0, 31, 30, 29, 28, 27, 26, 25, 24, 23, 22, 21, 20, 19, 18, 17, 16, 15, 14, 13, 12, 11, 10, 9, 8, 7, 6, 5, 4, 3, 2), (65, 64, 160, 161), (64, 66, 162, 160), (66, 67, 163, 162), (67, 68, 164, 163), (68, 69, 165, 164), (69, 70, 166, 165), (70, 71, 167, 166), (71, 72, 168, 167), (72, 73, 169, 168), (73, 74, 170, 169), (74, 75, 171, 170), (75, 76, 172, 171), (76, 77, 173, 172), (77, 78, 174, 173), (78, 79, 175, 174), (79, 80, 176, 175), (80, 81, 177, 176), (81, 82, 178, 177), (82, 83, 179, 178), (83, 84, 180, 179), (84, 85, 181, 180), (85, 86, 182, 181), (86, 87, 183, 182), (87, 88, 184, 183), (88, 89, 185, 184), (89, 90, 186, 185), (90, 91, 187, 186), (91, 92, 188, 187), (92, 93, 189, 188), (93, 94, 190, 189), (94, 95, 191, 190), (95, 65, 161, 191), (128, 129, 64, 65), (129, 130, 66, 64), (130, 131, 67, 66), (131, 132, 68, 67), (132, 133, 69, 68), (133, 134, 70, 69), (134, 135, 71, 70), (135, 136, 72, 71), (136, 137, 73, 72), (137, 138, 74, 73), (138, 139, 75, 74), (139, 140, 76, 75), (140, 141, 77, 76), (141, 142, 78, 77), (142, 143, 79, 78), (143, 144, 80, 79), (144, 145, 81, 80), (145, 146, 82, 81), (146, 147, 83, 82), (147, 148, 84, 83), (148, 149, 85, 84), (149, 150, 86, 85), (150, 151, 87, 86), (151, 152, 88, 87), (152, 153, 89, 88), (153, 154, 90, 89), (154, 155, 91, 90), (155, 156, 92, 91), (156, 157, 93, 92), (157, 158, 94, 93), (158, 159, 95, 94), (159, 128, 65, 95), (0, 1, 96, 97), (1, 2, 98, 96), (2, 3, 99, 98), (3, 4, 100, 99), (4, 5, 101, 100), (5, 6, 102, 101), (6, 7, 103, 102), (7, 8, 104, 103), (8, 9, 105, 104), (9, 10, 106, 105), (10, 11, 107, 106), (11, 12, 108, 107), (12, 13, 109, 108), (13, 14, 110, 109), (14, 15, 111, 110), (15, 16, 112, 111), (16, 17, 113, 112), (17, 18, 114, 113), (18, 19, 115, 114), (19, 20, 116, 115), (20, 21, 117, 116), (21, 22, 118, 117), (22, 23, 119, 118), (23, 24, 120, 119), (24, 25, 121, 120), (25, 26, 122, 121), (26, 27, 123, 122), (27, 28, 124, 123), (28, 29, 125, 124), (29, 30, 126, 125), (30, 31, 127, 126), (31, 0, 97, 127), (127, 97, 128, 159), (126, 127, 159, 158), (125, 126, 158, 157), (124, 125, 157, 156), (123, 124, 156, 155), (122, 123, 155, 154), (121, 122, 154, 153), (120, 121, 153, 152), (119, 120, 152, 151), (118, 119, 151, 150), (117, 118, 150, 149), (116, 117, 149, 148), (115, 116, 148, 147), (114, 115, 147, 146), (113, 114, 146, 145), (112, 113, 145, 144), (111, 112, 144, 143), (110, 111, 143, 142), (109, 110, 142, 141), (108, 109, 141, 140), (107, 108, 140, 139), (106, 107, 139, 138), (105, 106, 138, 137), (104, 105, 137, 136), (103, 104, 136, 135), (102, 103, 135, 134), (101, 102, 134, 133), (100, 101, 133, 132), (99, 100, 132, 131), (98, 99, 131, 130), (96, 98, 130, 129), (97, 96, 129, 128), (45, 46, 206, 205), (32, 33, 161, 160), (34, 32, 160, 162), (35, 34, 162, 163), (36, 35, 163, 164), (37, 36, 164, 165), (38, 37, 165, 166), (39, 38, 166, 167), (40, 39, 167, 168), (41, 40, 168, 169), (42, 41, 169, 170), (43, 42, 170, 171), (44, 43, 171, 172), (45, 44, 172, 173), (46, 45, 173, 174), (47, 46, 174, 175), (48, 47, 175, 176), (49, 48, 176, 177), (50, 49, 177, 178), (51, 50, 178, 179), (52, 51, 179, 180), (53, 52, 180, 181), (54, 53, 181, 182), (55, 54, 182, 183), (56, 55, 183, 184), (57, 56, 184, 185), (58, 57, 185, 186), (59, 58, 186, 187), (60, 59, 187, 188), (61, 60, 188, 189), (62, 61, 189, 190), (63, 62, 190, 191), (33, 63, 191, 161), (192, 194, 195, 196, 197, 198, 199, 200, 201, 202, 203, 204, 205, 206, 207, 208, 209, 210, 211, 212, 213, 214, 215, 216, 217, 218, 219, 220, 221, 222, 223, 193), (33, 32, 192, 193), (59, 60, 220, 219), (46, 47, 207, 206), (32, 34, 194, 192), (60, 61, 221, 220), (47, 48, 208, 207), (34, 35, 195, 194), (61, 62, 222, 221), (48, 49, 209, 208), (35, 36, 196, 195), (62, 63, 223, 222), (49, 50, 210, 209), (36, 37, 197, 196), (63, 33, 193, 223), (50, 51, 211, 210), (37, 38, 198, 197), (51, 52, 212, 211), (38, 39, 199, 198), (52, 53, 213, 212), (39, 40, 200, 199), (53, 54, 214, 213), (40, 41, 201, 200), (54, 55, 215, 214), (41, 42, 202, 201), (55, 56, 216, 215), (42, 43, 203, 202), (56, 57, 217, 216), (43, 44, 204, 203), (57, 58, 218, 217), (44, 45, 205, 204), (58, 59, 219, 218)])
_uv = me_cylinder.uv_layers.new(name='UVMap')
_uv.uv.foreach_set('vector', [0.5035, 0.8118, 0.5035, 0.8171, 0.5023, 0.8224, 0.5001, 0.8274, 0.4969, 0.8318, 0.4928, 0.8356, 0.488, 0.8386, 0.4826, 0.8407, 0.4769, 0.8417, 0.4711, 0.8417, 0.4654, 0.8407, 0.46, 0.8386, 0.4552, 0.8356, 0.4511, 0.8318, 0.4479, 0.8274, 0.4457, 0.8224, 0.4445, 0.8171, 0.4445, 0.8118, 0.4457, 0.8065, 0.4479, 0.8015, 0.4511, 0.7971, 0.4552, 0.7933, 0.46, 0.7903, 0.4654, 0.7882, 0.4711, 0.7872, 0.4769, 0.7872, 0.4826, 0.7882, 0.488, 0.7903, 0.4928, 0.7933, 0.4969, 0.7971, 0.5001, 0.8015, 0.5023, 0.8065, 0.9111, 0.4742, 0.8761, 0.4722, 0.877, 0.3784, 0.9138, 0.3805, 0.8761, 0.4722, 0.839, 0.4715, 0.838, 0.3776, 0.877, 0.3784, 0.839, 0.4715, 0.8013, 0.4722, 0.7982, 0.3784, 0.838, 0.3776, 0.8013, 0.4722, 0.7642, 0.4742, 0.7592, 0.3805, 0.7982, 0.3784, 0.7642, 0.4742, 0.7294, 0.4776, 0.7226, 0.3841, 0.7592, 0.3805, 0.7294, 0.4776, 0.6981, 0.4822, 0.6896, 0.3889, 0.7226, 0.3841, 0.6817, 0.4846, 0.655, 0.4795, 0.6614, 0.3861, 0.6896, 0.3914, 0.655, 0.4795, 0.6236, 0.4756, 0.6284, 0.382, 0.6614, 0.3861, 0.6236, 0.4756, 0.5886, 0.4728, 0.5916, 0.3791, 0.6284, 0.382, 0.5886, 0.4728, 0.5516, 0.4715, 0.5526, 0.3776, 0.5916, 0.3791, 0.5516, 0.4715, 0.5138, 0.4715, 0.5128, 0.3776, 0.5526, 0.3776, 0.5138, 0.4715, 0.4767, 0.4728, 0.4738, 0.3791, 0.5128, 0.3776, 0.4767, 0.4728, 0.4418, 0.4756, 0.437, 0.382, 0.4738, 0.3791, 0.4418, 0.4756, 0.4104, 0.4795, 0.4039, 0.3861, 0.437, 0.382, 0.701, 0.09868, 0.674, 0.09558, 0.6725, 0.001983, 0.701, 0.005247, 0.674, 0.09558, 0.6423, 0.09389, 0.6392, 0.0002112, 0.6725, 0.001983, 0.6423, 0.09389, 0.6073, 0.09369, 0.6023, 0.0, 0.6392, 0.0002112, 0.6073, 0.09369, 0.5702, 0.09498, 0.5633, 0.001357, 0.6023, 0.0, 0.5702, 0.09498, 0.5325, 0.09771, 0.5236, 0.004231, 0.5633, 0.001357, 0.5325, 0.09771, 0.4957, 0.1018, 0.4848, 0.008512, 0.5236, 0.004231, 0.4957, 0.1018, 0.4611, 0.107, 0.4484, 0.01403, 0.4848, 0.008512, 0.4611, 0.107, 0.4302, 0.1132, 0.4158, 0.02058, 0.4484, 0.01403, 0.9788, 0.107, 0.9521, 0.1019, 0.9585, 0.008515, 0.9867, 0.01383, 0.9521, 0.1019, 0.9206, 0.09796, 0.9254, 0.004341, 0.9585, 0.008515, 0.9206, 0.09796, 0.8857, 0.09523, 0.8887, 0.001466, 0.9254, 0.004341, 0.8857, 0.09523, 0.8487, 0.09384, 0.8497, 0.0, 0.8887, 0.001466, 0.8487, 0.09384, 0.8109, 0.09384, 0.8099, 0.0, 0.8497, 0.0, 0.8109, 0.09384, 0.7738, 0.09523, 0.7709, 0.001466, 0.8099, 0.0, 0.7738, 0.09523, 0.7389, 0.09796, 0.7341, 0.004341, 0.7709, 0.001466, 0.7389, 0.09796, 0.7075, 0.1019, 0.701, 0.008515, 0.7341, 0.004341, 0.9694, 0.4822, 0.9426, 0.4776, 0.947, 0.3841, 0.9753, 0.3889, 0.9426, 0.4776, 0.9111, 0.4742, 0.9138, 0.3805, 0.947, 0.3841, 0.8944, 0.6067, 0.867, 0.605, 0.8761, 0.4722, 0.9111, 0.4742, 0.867, 0.605, 0.8379, 0.6045, 0.839, 0.4715, 0.8761, 0.4722, 0.8379, 0.6045, 0.8082, 0.605, 0.8013, 0.4722, 0.839, 0.4715, 0.8082, 0.605, 0.7791, 0.6067, 0.7642, 0.4742, 0.8013, 0.4722, 0.7791, 0.6067, 0.7518, 0.6093, 0.7294, 0.4776, 0.7642, 0.4742, 0.7518, 0.6093, 0.7272, 0.6129, 0.6981, 0.4822, 0.7294, 0.4776, 0.6497, 0.6147, 0.6287, 0.6108, 0.655, 0.4795, 0.6817, 0.4846, 0.6287, 0.6108, 0.604, 0.6077, 0.6236, 0.4756, 0.655, 0.4795, 0.604, 0.6077, 0.5766, 0.6055, 0.5886, 0.4728, 0.6236, 0.4756, 0.5766, 0.6055, 0.5475, 0.6044, 0.5516, 0.4715, 0.5886, 0.4728, 0.5475, 0.6044, 0.5179, 0.6044, 0.5138, 0.4715, 0.5516, 0.4715, 0.5179, 0.6044, 0.4888, 0.6055, 0.4767, 0.4728, 0.5138, 0.4715, 0.4888, 0.6055, 0.4614, 0.6077, 0.4418, 0.4756, 0.4767, 0.4728, 0.4614, 0.6077, 0.4367, 0.6108, 0.4104, 0.4795, 0.4418, 0.4756, 0.6801, 0.2308, 0.6588, 0.2283, 0.674, 0.09558, 0.701, 0.09868, 0.6588, 0.2283, 0.634, 0.227, 0.6423, 0.09389, 0.674, 0.09558, 0.634, 0.227, 0.6065, 0.2268, 0.6073, 0.09369, 0.6423, 0.09389, 0.6065, 0.2268, 0.5774, 0.2279, 0.5702, 0.09498, 0.6073, 0.09369, 0.5774, 0.2279, 0.5478, 0.23, 0.5325, 0.09771, 0.5702, 0.09498, 0.5478, 0.23, 0.5189, 0.2332, 0.4957, 0.1018, 0.5325, 0.09771, 0.5189, 0.2332, 0.4918, 0.2373, 0.4611, 0.107, 0.4957, 0.1018, 0.4918, 0.2373, 0.4674, 0.2422, 0.4302, 0.1132, 0.4611, 0.107, 0.4674, 0.2422, 0.4469, 0.2477, 0.4039, 0.1202, 0.4302, 0.1132, 0.9258, 0.2332, 0.9011, 0.2301, 0.9206, 0.09796, 0.9521, 0.1019, 0.9011, 0.2301, 0.8737, 0.2279, 0.8857, 0.09523, 0.9206, 0.09796, 0.8737, 0.2279, 0.8446, 0.2268, 0.8487, 0.09384, 0.8857, 0.09523, 0.8446, 0.2268, 0.8149, 0.2268, 0.8109, 0.09384, 0.8487, 0.09384, 0.8149, 0.2268, 0.7859, 0.2279, 0.7738, 0.09523, 0.8109, 0.09384, 0.7859, 0.2279, 0.7584, 0.2301, 0.7389, 0.09796, 0.7738, 0.09523, 0.7584, 0.2301, 0.7338, 0.2332, 0.7075, 0.1019, 0.7389, 0.09796, 0.9402, 0.6129, 0.9191, 0.6093, 0.9426, 0.4776, 0.9694, 0.4822, 0.9191, 0.6093, 0.8944, 0.6067, 0.9111, 0.4742, 0.9426, 0.4776, 0.5035, 0.8171, 0.5035, 0.8118, 0.544, 0.8081, 0.544, 0.8208, 0.5035, 0.8118, 0.5023, 0.8065, 0.5414, 0.7956, 0.544, 0.8081, 0.5023, 0.8065, 0.5001, 0.8015, 0.5361, 0.7838, 0.5414, 0.7956, 0.5001, 0.8015, 0.4969, 0.7971, 0.5284, 0.7731, 0.5361, 0.7838, 0.4969, 0.7971, 0.4928, 0.7933, 0.5187, 0.7641, 0.5284, 0.7731, 0.4928, 0.7933, 0.488, 0.7903, 0.5072, 0.757, 0.5187, 0.7641, 0.488, 0.7903, 0.4826, 0.7882, 0.4944, 0.7521, 0.5072, 0.757, 0.4826, 0.7882, 0.4769, 0.7872, 0.4809, 0.7496, 0.4944, 0.7521, 0.4769, 0.7872, 0.4711, 0.7872, 0.4671, 0.7496, 0.4809, 0.7496, 0.4711, 0.7872, 0.4654, 0.7882, 0.4536, 0.7521, 0.4671, 0.7496, 0.4654, 0.7882, 0.46, 0.7903, 0.4408, 0.757, 0.4536, 0.7521, 0.46, 0.7903, 0.4552, 0.7933, 0.4293, 0.7641, 0.4408, 0.757, 0.4552, 0.7933, 0.4511, 0.7971, 0.4196, 0.7731, 0.4293, 0.7641, 0.4511, 0.7971, 0.4479, 0.8015, 0.4119, 0.7838, 0.4196, 0.7731, 0.4479, 0.8015, 0.4457, 0.8065, 0.4066, 0.7956, 0.4119, 0.7838, 0.4457, 0.8065, 0.4445, 0.8118, 0.4039, 0.8081, 0.4066, 0.7956, 0.4445, 0.8118, 0.4445, 0.8171, 0.4039, 0.8208, 0.4039, 0.8081, 0.4445, 0.8171, 0.4457, 0.8224, 0.4066, 0.8334, 0.4039, 0.8208, 0.4457, 0.8224, 0.4479, 0.8274, 0.4119, 0.8452, 0.4066, 0.8334, 0.4479, 0.8274, 0.4511, 0.8318, 0.4196, 0.8558, 0.4119, 0.8452, 0.4511, 0.8318, 0.4552, 0.8356, 0.4293, 0.8648, 0.4196, 0.8558, 0.4552, 0.8356, 0.46, 0.8386, 0.4408, 0.8719, 0.4293, 0.8648, 0.46, 0.8386, 0.4654, 0.8407, 0.4536, 0.8768, 0.4408, 0.8719, 0.4654, 0.8407, 0.4711, 0.8417, 0.4671, 0.8793, 0.4536, 0.8768, 0.4711, 0.8417, 0.4769, 0.8417, 0.4809, 0.8793, 0.4671, 0.8793, 0.4769, 0.8417, 0.4826, 0.8407, 0.4944, 0.8768, 0.4809, 0.8793, 0.4826, 0.8407, 0.488, 0.8386, 0.5072, 0.8719, 0.4944, 0.8768, 0.488, 0.8386, 0.4928, 0.8356, 0.5187, 0.8648, 0.5072, 0.8719, 0.4928, 0.8356, 0.4969, 0.8318, 0.5284, 0.8558, 0.5187, 0.8648, 0.4969, 0.8318, 0.5001, 0.8274, 0.5361, 0.8452, 0.5284, 0.8558, 0.5001, 0.8274, 0.5023, 0.8224, 0.5414, 0.8334, 0.5361, 0.8452, 0.5023, 0.8224, 0.5035, 0.8171, 0.544, 0.8208, 0.5414, 0.8334, 0.8708, 0.7473, 0.8593, 0.746, 0.8944, 0.6067, 0.9191, 0.6093, 0.8806, 0.7489, 0.8708, 0.7473, 0.9191, 0.6093, 0.9402, 0.6129, 0.7966, 0.3687, 0.7851, 0.3702, 0.7338, 0.2332, 0.7584, 0.2301, 0.8093, 0.3677, 0.7966, 0.3687, 0.7584, 0.2301, 0.7859, 0.2279, 0.8229, 0.3672, 0.8093, 0.3677, 0.7859, 0.2279, 0.8149, 0.2268, 0.8367, 0.3672, 0.8229, 0.3672, 0.8149, 0.2268, 0.8446, 0.2268, 0.8502, 0.3677, 0.8367, 0.3672, 0.8446, 0.2268, 0.8737, 0.2279, 0.863, 0.3687, 0.8502, 0.3677, 0.8737, 0.2279, 0.9011, 0.2301, 0.8744, 0.3702, 0.863, 0.3687, 0.9011, 0.2301, 0.9258, 0.2332, 0.5302, 0.3751, 0.5206, 0.3776, 0.4469, 0.2477, 0.4674, 0.2422, 0.5415, 0.3728, 0.5302, 0.3751, 0.4674, 0.2422, 0.4918, 0.2373, 0.5541, 0.3709, 0.5415, 0.3728, 0.4918, 0.2373, 0.5189, 0.2332, 0.5676, 0.3694, 0.5541, 0.3709, 0.5189, 0.2332, 0.5478, 0.23, 0.5813, 0.3684, 0.5676, 0.3694, 0.5478, 0.23, 0.5774, 0.2279, 0.5949, 0.3679, 0.5813, 0.3684, 0.5774, 0.2279, 0.6065, 0.2268, 0.6076, 0.368, 0.5949, 0.3679, 0.6065, 0.2268, 0.634, 0.227, 0.6192, 0.3686, 0.6076, 0.368, 0.634, 0.227, 0.6588, 0.2283, 0.488, 0.7478, 0.4783, 0.7496, 0.4157, 0.6147, 0.4367, 0.6108, 0.4995, 0.7463, 0.488, 0.7478, 0.4367, 0.6108, 0.4614, 0.6077, 0.5123, 0.7453, 0.4995, 0.7463, 0.4614, 0.6077, 0.4888, 0.6055, 0.5258, 0.7448, 0.5123, 0.7453, 0.4888, 0.6055, 0.5179, 0.6044, 0.5396, 0.7448, 0.5258, 0.7448, 0.5179, 0.6044, 0.5475, 0.6044, 0.5531, 0.7453, 0.5396, 0.7448, 0.5475, 0.6044, 0.5766, 0.6055, 0.5659, 0.7463, 0.5531, 0.7453, 0.5766, 0.6055, 0.604, 0.6077, 0.5773, 0.7478, 0.5659, 0.7463, 0.604, 0.6077, 0.6287, 0.6108, 0.5871, 0.7496, 0.5773, 0.7478, 0.6287, 0.6108, 0.6497, 0.6147, 0.7929, 0.7473, 0.7815, 0.7489, 0.7272, 0.6129, 0.7518, 0.6093, 0.8057, 0.746, 0.7929, 0.7473, 0.7518, 0.6093, 0.7791, 0.6067, 0.8192, 0.7453, 0.8057, 0.746, 0.7791, 0.6067, 0.8082, 0.605, 0.833, 0.745, 0.8192, 0.7453, 0.8082, 0.605, 0.8379, 0.6045, 0.8465, 0.7453, 0.833, 0.745, 0.8379, 0.6045, 0.867, 0.605, 0.8593, 0.746, 0.8465, 0.7453, 0.867, 0.605, 0.8944, 0.6067, 0.9957, 0.9462, 1.0, 0.9752, 0.854, 0.9639, 0.8502, 0.9377, 0.1831, 0.00939, 0.146, 0.01621, 0.1431, 0.007182, 0.1821, 1.119e-08, 0.2209, 0.00939, 0.1831, 0.00939, 0.1821, 1.119e-08, 0.2219, 0.0, 0.2579, 0.01621, 0.2209, 0.00939, 0.2219, 0.0, 0.2609, 0.007182, 0.2928, 0.02959, 0.2579, 0.01621, 0.2609, 0.007182, 0.2976, 0.02127, 0.3242, 0.04902, 0.2928, 0.02959, 0.2976, 0.02127, 0.3307, 0.04172, 0.351, 0.07374, 0.3242, 0.04902, 0.3307, 0.04172, 0.3589, 0.06776, 0.372, 0.1028, 0.351, 0.07374, 0.3589, 0.06776, 0.381, 0.09837, 0.3864, 0.1351, 0.372, 0.1028, 0.381, 0.09837, 0.3962, 0.1324, 0.3938, 0.1694, 0.3864, 0.1351, 0.3962, 0.1324, 0.4039, 0.1685, 0.3938, 0.2044, 0.3938, 0.1694, 0.4039, 0.1685, 0.4039, 0.2053, 0.3864, 0.2387, 0.3938, 0.2044, 0.4039, 0.2053, 0.3962, 0.2414, 0.372, 0.271, 0.3864, 0.2387, 0.3962, 0.2414, 0.381, 0.2754, 0.351, 0.3, 0.372, 0.271, 0.381, 0.2754, 0.3589, 0.306, 0.3242, 0.3248, 0.351, 0.3, 0.3589, 0.306, 0.3307, 0.3321, 0.2928, 0.3442, 0.3242, 0.3248, 0.3307, 0.3321, 0.2976, 0.3525, 0.2579, 0.3576, 0.2928, 0.3442, 0.2976, 0.3525, 0.2609, 0.3666, 0.2209, 0.3644, 0.2579, 0.3576, 0.2609, 0.3666, 0.2219, 0.3738, 0.1831, 0.3644, 0.2209, 0.3644, 0.2219, 0.3738, 0.1821, 0.3738, 0.146, 0.3576, 0.1831, 0.3644, 0.1821, 0.3738, 0.1431, 0.3666, 0.1111, 0.3442, 0.146, 0.3576, 0.1431, 0.3666, 0.1063, 0.3525, 0.07969, 0.3248, 0.1111, 0.3442, 0.1063, 0.3525, 0.07322, 0.3321, 0.05297, 0.3, 0.07969, 0.3248, 0.07322, 0.3321, 0.04509, 0.306, 0.03198, 0.271, 0.05297, 0.3, 0.04509, 0.306, 0.02299, 0.2754, 0.01752, 0.2387, 0.03198, 0.271, 0.02299, 0.2754, 0.007762, 0.2414, 0.01015, 0.2044, 0.01752, 0.2387, 0.007762, 0.2414, 0.0, 0.2053, 0.01015, 0.1694, 0.01015, 0.2044, 0.0, 0.2053, 3.629e-08, 0.1685, 0.01752, 0.1351, 0.01015, 0.1694, 3.629e-08, 0.1685, 0.007762, 0.1324, 0.03198, 0.1028, 0.01752, 0.1351, 0.007762, 0.1324, 0.02299, 0.09837, 0.05297, 0.07374, 0.03198, 0.1028, 0.02299, 0.09837, 0.04509, 0.06776, 0.07969, 0.04902, 0.05297, 0.07374, 0.04509, 0.06776, 0.07322, 0.04172, 0.1111, 0.02959, 0.07969, 0.04902, 0.07322, 0.04172, 0.1063, 0.02127, 0.146, 0.01621, 0.1111, 0.02959, 0.1063, 0.02127, 0.1431, 0.007182, 0.1896, 0.3738, 0.223, 0.3799, 0.2544, 0.392, 0.2827, 0.4095, 0.3067, 0.4317, 0.3256, 0.4579, 0.3386, 0.4869, 0.3453, 0.5178, 0.3453, 0.5493, 0.3386, 0.5801, 0.3256, 0.6092, 0.3067, 0.6354, 0.2827, 0.6576, 0.2544, 0.6751, 0.223, 0.6872, 0.1896, 0.6933, 0.1556, 0.6933, 0.1223, 0.6872, 0.09086, 0.6751, 0.06259, 0.6576, 0.03854, 0.6354, 0.01965, 0.6092, 0.006634, 0.5801, 0.0, 0.5493, 6.048e-08, 0.5178, 0.006635, 0.4869, 0.01965, 0.4579, 0.03854, 0.4317, 0.06259, 0.4095, 0.09086, 0.392, 0.1223, 0.3799, 0.1556, 0.3738, 0.1495, 0.7471, 0.1466, 0.7794, 0.001354, 0.7846, 0.00401, 0.7555, 0.8354, 0.9045, 0.8376, 0.9388, 0.6923, 0.9363, 0.6903, 0.9055, 0.3159, 0.6933, 0.311, 0.7181, 0.1653, 0.7322, 0.1697, 0.7098, 0.1466, 0.7794, 0.1451, 0.8137, 6.048e-09, 0.8154, 0.001354, 0.7846, 0.8376, 0.9388, 0.8413, 0.971, 0.6956, 0.9653, 0.6923, 0.9363, 0.311, 0.7181, 0.3073, 0.7473, 0.162, 0.7584, 0.1653, 0.7322, 0.1451, 0.8137, 0.1451, 0.8487, 0.0, 0.8469, 6.048e-09, 0.8154, 0.8413, 0.971, 0.8462, 1.0, 0.7, 0.9914, 0.6956, 0.9653, 0.3073, 0.7473, 0.3051, 0.7796, 0.16, 0.7875, 0.162, 0.7584, 0.1451, 0.8487, 0.1466, 0.883, 0.001354, 0.8778, 0.0, 0.8469, 0.1593, 0.6933, 0.1538, 0.718, 0.007866, 0.7293, 0.01277, 0.7071, 0.3051, 0.7796, 0.3043, 0.8139, 0.1593, 0.8184, 0.16, 0.7875, 0.1466, 0.883, 0.1495, 0.9153, 0.00401, 0.9069, 0.001354, 0.8778, 0.1538, 0.718, 0.1495, 0.7471, 0.00401, 0.7555, 0.007866, 0.7293, 0.3043, 0.8139, 0.3051, 0.8489, 0.16, 0.8498, 0.1593, 0.8184, 0.1495, 0.9153, 0.1538, 0.9443, 0.007866, 0.933, 0.00401, 0.9069, 0.3051, 0.8489, 0.3073, 0.8832, 0.162, 0.8807, 0.16, 0.8498, 0.1538, 0.9443, 0.1593, 0.9691, 0.01277, 0.9553, 0.007866, 0.933, 0.3073, 0.8832, 0.311, 0.9154, 0.1653, 0.9097, 0.162, 0.8807, 1.0, 0.7489, 0.9957, 0.778, 0.8502, 0.7864, 0.854, 0.7602, 0.311, 0.9154, 0.3159, 0.9444, 0.1697, 0.9358, 0.1653, 0.9097, 0.9957, 0.778, 0.9928, 0.8103, 0.8475, 0.8155, 0.8502, 0.7864, 0.8462, 0.7489, 0.8413, 0.7737, 0.6956, 0.7878, 0.7, 0.7654, 0.9928, 0.8103, 0.9913, 0.8446, 0.8462, 0.8463, 0.8475, 0.8155, 0.8413, 0.7737, 0.8376, 0.8029, 0.6923, 0.814, 0.6956, 0.7878, 0.9913, 0.8446, 0.9913, 0.8796, 0.8462, 0.8778, 0.8462, 0.8463, 0.8376, 0.8029, 0.8354, 0.8352, 0.6903, 0.8431, 0.6923, 0.814, 0.9913, 0.8796, 0.9928, 0.9138, 0.8475, 0.9087, 0.8462, 0.8778, 0.8354, 0.8352, 0.8346, 0.8696, 0.6896, 0.874, 0.6903, 0.8431, 0.9928, 0.9138, 0.9957, 0.9462, 0.8502, 0.9377, 0.8475, 0.9087, 0.8346, 0.8696, 0.8354, 0.9045, 0.6903, 0.9055, 0.6896, 0.874])
me_cylinder.materials.append(mat_material_001)
me_cylinder.use_remesh_preserve_volume = False
me_cylinder.use_remesh_preserve_attributes = False
me_cylinder.use_mirror_vertex_groups = False
me_cylinder.update()

# ---- objects
ob_cylinder_001 = bpy.data.objects.new('Cylinder.001', me_cylinder_001)
ob_cylinder = bpy.data.objects.new('Cylinder', me_cylinder)
ob_lamp = bpy.data.objects.new('Lamp', light_lamp)
ob_camera = bpy.data.objects.new('Camera', cam_camera)

# ---- transforms, parenting, visibility, modifiers, constraints
ob_cylinder_001.location = (0.0, 0.0, 0.0)
ob_cylinder_001.lineart.crease_threshold = 0.0
ob_cylinder.location = (0.0, 0.0, 0.0)
ob_cylinder.lineart.crease_threshold = 0.0
ob_lamp.location = (2.976, 0.5812, 4.36)
ob_lamp.rotation_euler = (0.6503, 0.05522, 1.866)
ob_lamp.lock_rotations_4d = False
ob_lamp.empty_display_type = 'ARROWS'
ob_lamp.color = (0.0, 0.0, 0.0, 0.0)
ob_lamp.lineart.crease_threshold = 0.0
ob_camera.location = (7.481, -6.508, 5.344)
ob_camera.rotation_euler = (1.109, 0.0, 0.8149)
ob_camera.lock_rotations_4d = False
ob_camera.empty_display_type = 'ARROWS'
ob_camera.color = (0.0, 0.0, 0.0, 0.0)
ob_camera.display_type = 'WIRE'
ob_camera.lineart.crease_threshold = 0.0

# ---- collection membership
col_collection_1.objects.link(ob_cylinder_001)
col_collection_1.objects.link(ob_cylinder)
col_collection_1.objects.link(ob_lamp)
col_collection_1.objects.link(ob_camera)

# ---- scene / render settings (as saved in the file)
scene.camera = ob_camera
scene.frame_start = 1; scene.frame_end = 250; scene.frame_set(1)
scene.render.engine = 'BLENDER_EEVEE_NEXT'
scene.render.resolution_percentage = 50
scene.render.dither_intensity = 0.0
scene.cycles.use_denoising = False
scene.cycles.samples = 128
scene.cycles.sampling_pattern = 'TABULATED_SOBOL'
scene.cycles.use_adaptive_sampling = False
scene.cycles.use_light_tree = False
scene.cycles.blur_glossy = 0.0
scene.cycles.sample_clamp_indirect = 0.0
scene.view_settings.view_transform = 'Standard'
bpy.context.view_layer.update()
